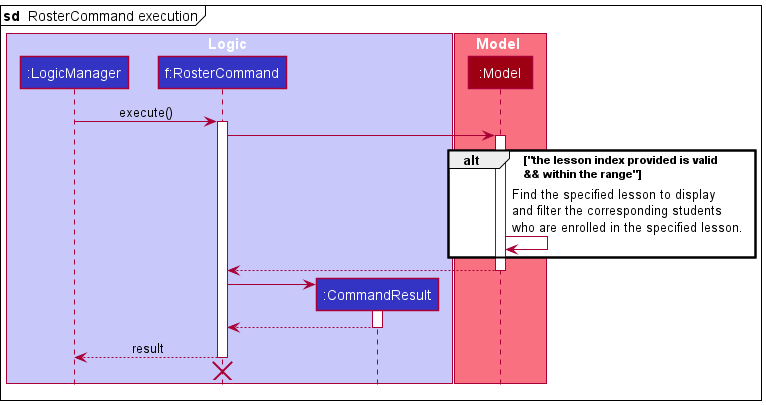

The diagram above was rendered by PlantUML. Its source (embedded in the PNG):
@startuml
!include style.puml

mainframe **sd**  RosterCommand execution

box Logic LOGIC_COLOR_T1
participant ":LogicManager" as LogicManager LOGIC_COLOR
participant "f:RosterCommand" as RosterCommand LOGIC_COLOR
participant ":CommandResult" as CommandResult LOGIC_COLOR
end box

box Model MODEL_COLOR_T1
participant ":Model" as Model MODEL_COLOR
end box

LogicManager -> RosterCommand : execute()
activate RosterCommand

RosterCommand -> Model
activate Model

alt "the lesson index provided is valid \n&& within the range"
    Model -> Model : Find the specified lesson to display \nand filter the corresponding students \nwho are enrolled in the specified lesson.
end

Model --> RosterCommand
deactivate Model

create CommandResult
RosterCommand -> CommandResult
activate CommandResult

CommandResult --> RosterCommand
deactivate CommandResult

LogicManager <-- RosterCommand  : result
deactivate RosterCommand

RosterCommand -[hidden]-> LogicManager
destroy RosterCommand
@enduml